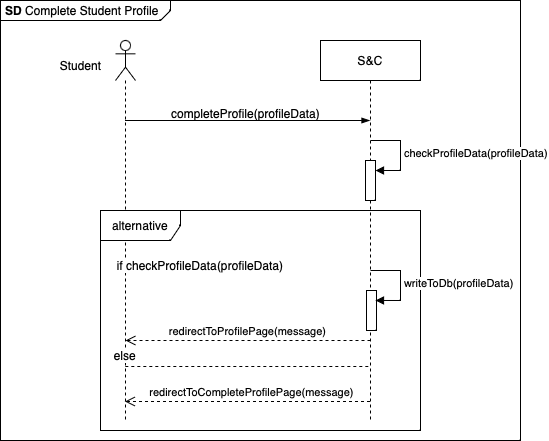

The diagram above was exported from draw.io. Its source (the exported page's mxGraphModel, read from the mxfile embedded in the PNG):
<mxGraphModel dx="708" dy="477" grid="1" gridSize="10" guides="1" tooltips="1" connect="1" arrows="1" fold="1" page="1" pageScale="1" pageWidth="850" pageHeight="1100" math="0" shadow="0">
  <root>
    <mxCell id="0" />
    <mxCell id="1" parent="0" />
    <mxCell id="CObYJEAy56xA2G8EUnc1-56" value="&lt;p style=&quot;margin:0px;margin-top:4px;margin-left:5px;text-align:left;&quot;&gt;&lt;b&gt;SD&lt;/b&gt;  Complete Student Profile&lt;/p&gt;" style="html=1;shape=mxgraph.sysml.package;overflow=fill;labelX=170.62;align=left;spacingLeft=5;verticalAlign=top;spacingTop=-3;" vertex="1" parent="1">
      <mxGeometry x="160" width="520" height="440" as="geometry" />
    </mxCell>
    <mxCell id="CObYJEAy56xA2G8EUnc1-27" value="" style="shape=umlLifeline;perimeter=lifelinePerimeter;whiteSpace=wrap;html=1;container=1;dropTarget=0;collapsible=0;recursiveResize=0;outlineConnect=0;portConstraint=eastwest;newEdgeStyle={&quot;curved&quot;:0,&quot;rounded&quot;:0};participant=umlActor;" vertex="1" parent="1">
      <mxGeometry x="275" y="40" width="20" height="380" as="geometry" />
    </mxCell>
    <mxCell id="CObYJEAy56xA2G8EUnc1-28" value="S&amp;amp;C" style="shape=umlLifeline;perimeter=lifelinePerimeter;whiteSpace=wrap;html=1;container=1;dropTarget=0;collapsible=0;recursiveResize=0;outlineConnect=0;portConstraint=eastwest;newEdgeStyle={&quot;curved&quot;:0,&quot;rounded&quot;:0};" vertex="1" parent="1">
      <mxGeometry x="480" y="40" width="100" height="380" as="geometry" />
    </mxCell>
    <mxCell id="CObYJEAy56xA2G8EUnc1-49" value="" style="html=1;points=[[0,0,0,0,5],[0,1,0,0,-5],[1,0,0,0,5],[1,1,0,0,-5]];perimeter=orthogonalPerimeter;outlineConnect=0;targetShapes=umlLifeline;portConstraint=eastwest;newEdgeStyle={&quot;curved&quot;:0,&quot;rounded&quot;:0};" vertex="1" parent="CObYJEAy56xA2G8EUnc1-28">
      <mxGeometry x="45" y="120" width="10" height="40" as="geometry" />
    </mxCell>
    <mxCell id="CObYJEAy56xA2G8EUnc1-50" value="checkProfileData(profileData)" style="html=1;align=left;spacingLeft=2;endArrow=block;rounded=0;edgeStyle=orthogonalEdgeStyle;curved=0;rounded=0;" edge="1" target="CObYJEAy56xA2G8EUnc1-49" parent="CObYJEAy56xA2G8EUnc1-28">
      <mxGeometry relative="1" as="geometry">
        <mxPoint x="50" y="100" as="sourcePoint" />
        <Array as="points">
          <mxPoint x="80" y="130" />
        </Array>
      </mxGeometry>
    </mxCell>
    <mxCell id="CObYJEAy56xA2G8EUnc1-29" value="Student" style="text;html=1;align=center;verticalAlign=middle;resizable=0;points=[];autosize=1;strokeColor=none;fillColor=none;" vertex="1" parent="1">
      <mxGeometry x="210" y="50" width="60" height="30" as="geometry" />
    </mxCell>
    <mxCell id="CObYJEAy56xA2G8EUnc1-32" value="" style="edgeStyle=elbowEdgeStyle;fontSize=12;html=1;endArrow=blockThin;endFill=1;rounded=0;" edge="1" parent="1" source="CObYJEAy56xA2G8EUnc1-27" target="CObYJEAy56xA2G8EUnc1-28">
      <mxGeometry width="160" relative="1" as="geometry">
        <mxPoint x="240" y="120" as="sourcePoint" />
        <mxPoint x="400" y="120" as="targetPoint" />
        <Array as="points">
          <mxPoint x="360" y="120" />
        </Array>
      </mxGeometry>
    </mxCell>
    <mxCell id="CObYJEAy56xA2G8EUnc1-33" value="completeProfile(profileData)" style="text;html=1;align=center;verticalAlign=middle;resizable=0;points=[];autosize=1;strokeColor=none;fillColor=none;" vertex="1" parent="1">
      <mxGeometry x="320" y="98" width="170" height="30" as="geometry" />
    </mxCell>
    <mxCell id="CObYJEAy56xA2G8EUnc1-34" value="redirectToCompleteProfilePage(message)" style="html=1;verticalAlign=bottom;endArrow=open;dashed=1;endSize=8;curved=0;rounded=0;" edge="1" parent="1">
      <mxGeometry x="-0.0245" relative="1" as="geometry">
        <mxPoint x="529.5" y="401" as="sourcePoint" />
        <mxPoint x="284.5" y="401" as="targetPoint" />
        <Array as="points">
          <mxPoint x="360" y="401" />
        </Array>
        <mxPoint as="offset" />
      </mxGeometry>
    </mxCell>
    <mxCell id="CObYJEAy56xA2G8EUnc1-39" value="alternative" style="shape=umlFrame;whiteSpace=wrap;html=1;pointerEvents=0;width=80;height=30;" vertex="1" parent="1">
      <mxGeometry x="260" y="210" width="320" height="220" as="geometry" />
    </mxCell>
    <mxCell id="CObYJEAy56xA2G8EUnc1-40" value="" style="endArrow=none;dashed=1;html=1;rounded=0;" edge="1" parent="1">
      <mxGeometry width="50" height="50" relative="1" as="geometry">
        <mxPoint x="284.81034482758616" y="365.9999999999999" as="sourcePoint" />
        <mxPoint x="529.5" y="365.9999999999999" as="targetPoint" />
        <Array as="points">
          <mxPoint x="370" y="366" />
          <mxPoint x="410" y="366" />
        </Array>
      </mxGeometry>
    </mxCell>
    <mxCell id="CObYJEAy56xA2G8EUnc1-41" value="if checkProfileData(profileData)" style="text;html=1;align=center;verticalAlign=middle;whiteSpace=wrap;rounded=0;labelBackgroundColor=default;" vertex="1" parent="1">
      <mxGeometry x="240" y="250" width="240" height="30" as="geometry" />
    </mxCell>
    <mxCell id="CObYJEAy56xA2G8EUnc1-42" value="else" style="text;html=1;align=center;verticalAlign=middle;whiteSpace=wrap;rounded=0;labelBackgroundColor=default;" vertex="1" parent="1">
      <mxGeometry x="255" y="340" width="60" height="30" as="geometry" />
    </mxCell>
    <mxCell id="CObYJEAy56xA2G8EUnc1-53" value="" style="html=1;points=[[0,0,0,0,5],[0,1,0,0,-5],[1,0,0,0,5],[1,1,0,0,-5]];perimeter=orthogonalPerimeter;outlineConnect=0;targetShapes=umlLifeline;portConstraint=eastwest;newEdgeStyle={&quot;curved&quot;:0,&quot;rounded&quot;:0};" vertex="1" parent="1">
      <mxGeometry x="526" y="290" width="10" height="40" as="geometry" />
    </mxCell>
    <mxCell id="CObYJEAy56xA2G8EUnc1-54" value="writeToDb(profileData)" style="html=1;align=left;spacingLeft=2;endArrow=block;rounded=0;edgeStyle=orthogonalEdgeStyle;curved=0;rounded=0;" edge="1" parent="1">
      <mxGeometry relative="1" as="geometry">
        <mxPoint x="530" y="270" as="sourcePoint" />
        <Array as="points">
          <mxPoint x="560" y="270" />
          <mxPoint x="560" y="300" />
        </Array>
        <mxPoint x="535" y="299.9655172413793" as="targetPoint" />
      </mxGeometry>
    </mxCell>
    <mxCell id="CObYJEAy56xA2G8EUnc1-55" value="redirectToProfilePage(message)" style="html=1;verticalAlign=bottom;endArrow=open;dashed=1;endSize=8;curved=0;rounded=0;" edge="1" parent="1">
      <mxGeometry relative="1" as="geometry">
        <mxPoint x="530" y="340" as="sourcePoint" />
        <mxPoint x="285" y="340" as="targetPoint" />
      </mxGeometry>
    </mxCell>
  </root>
</mxGraphModel>